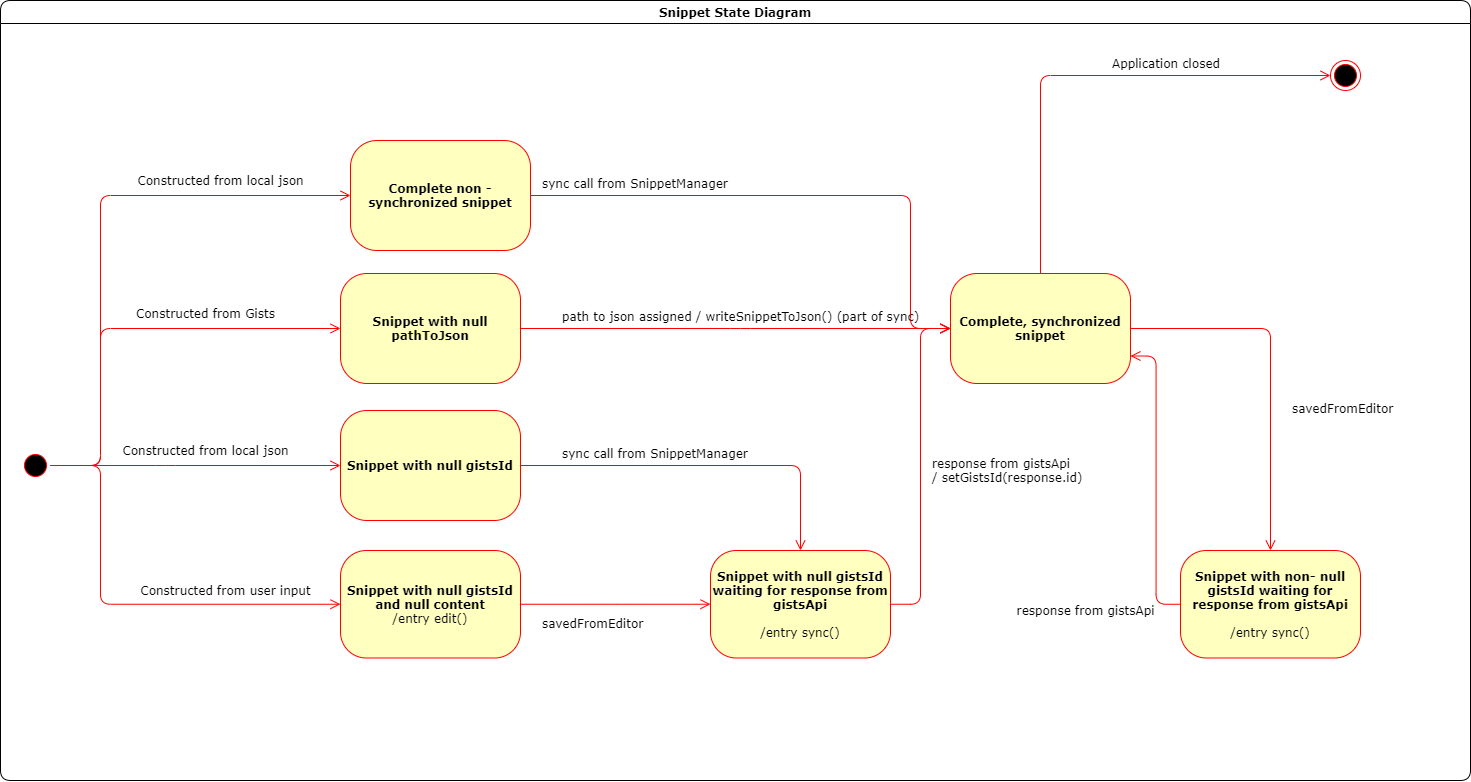

The diagram above was exported from draw.io. Its source (the exported page's mxGraphModel, read from the mxfile embedded in the PNG):
<mxGraphModel dx="383" dy="713" grid="1" gridSize="10" guides="1" tooltips="1" connect="1" arrows="1" fold="1" page="1" pageScale="1" pageWidth="1100" pageHeight="850" background="#ffffff" math="0" shadow="0">
  <root>
    <mxCell id="0" />
    <mxCell id="1" parent="0" />
    <mxCell id="CrDKMpD_1k44y9xd-YLD-244" value="Snippet State Diagram" style="swimlane;whiteSpace=wrap;html=1;rounded=1;shadow=0;comic=0;labelBackgroundColor=none;strokeWidth=1;fontFamily=Verdana;fontSize=12;align=center;startSize=23;" parent="1" vertex="1">
      <mxGeometry x="1750" y="30" width="1470" height="780" as="geometry" />
    </mxCell>
    <mxCell id="CrDKMpD_1k44y9xd-YLD-300" value="" style="ellipse;html=1;shape=endState;fillColor=#000000;strokeColor=#ff0000;rounded=1;shadow=0;comic=0;labelBackgroundColor=none;fontFamily=Verdana;fontSize=12;fontColor=#000000;align=center;" parent="CrDKMpD_1k44y9xd-YLD-244" vertex="1">
      <mxGeometry x="1330" y="60" width="30" height="30" as="geometry" />
    </mxCell>
    <mxCell id="CrDKMpD_1k44y9xd-YLD-302" value="Application closed" style="text;html=1;fontSize=12;fontFamily=Verdana;" parent="CrDKMpD_1k44y9xd-YLD-244" vertex="1">
      <mxGeometry x="1110" y="50" width="150" height="30" as="geometry" />
    </mxCell>
    <mxCell id="iuJsEzSbK12JMQIUra0g-1" value="&lt;b&gt;Complete non -synchronized snippet&lt;/b&gt;" style="rounded=1;whiteSpace=wrap;html=1;arcSize=24;fillColor=#ffffc0;strokeColor=#ff0000;shadow=0;comic=0;labelBackgroundColor=none;fontFamily=Verdana;fontSize=12;fontColor=#000000;align=center;" vertex="1" parent="CrDKMpD_1k44y9xd-YLD-244">
      <mxGeometry x="350" y="140" width="180" height="110" as="geometry" />
    </mxCell>
    <mxCell id="iuJsEzSbK12JMQIUra0g-3" value="Constructed from local json" style="text;html=1;align=center;verticalAlign=middle;resizable=0;points=[];autosize=1;fontSize=12;fontFamily=Verdana;" vertex="1" parent="CrDKMpD_1k44y9xd-YLD-244">
      <mxGeometry x="130" y="170" width="180" height="20" as="geometry" />
    </mxCell>
    <mxCell id="iuJsEzSbK12JMQIUra0g-4" value="sync call from SnippetManager" style="text;html=1;fontSize=12;fontFamily=Verdana;" vertex="1" parent="CrDKMpD_1k44y9xd-YLD-244">
      <mxGeometry x="540" y="170" width="60" height="30" as="geometry" />
    </mxCell>
    <mxCell id="CrDKMpD_1k44y9xd-YLD-254" style="edgeStyle=elbowEdgeStyle;html=1;labelBackgroundColor=none;endArrow=open;endSize=8;strokeColor=#ff0000;fontFamily=Verdana;fontSize=12;align=left;entryX=0;entryY=0.5;entryDx=0;entryDy=0;exitX=0.5;exitY=0;exitDx=0;exitDy=0;" parent="1" source="CrDKMpD_1k44y9xd-YLD-257" target="CrDKMpD_1k44y9xd-YLD-258" edge="1">
      <mxGeometry relative="1" as="geometry">
        <mxPoint x="1870" y="445.5" as="targetPoint" />
        <Array as="points">
          <mxPoint x="1915" y="500" />
        </Array>
      </mxGeometry>
    </mxCell>
    <mxCell id="CrDKMpD_1k44y9xd-YLD-255" style="edgeStyle=elbowEdgeStyle;orthogonalLoop=1;jettySize=auto;html=1;exitX=0.5;exitY=0;exitDx=0;exitDy=0;entryX=0;entryY=0.5;entryDx=0;entryDy=0;labelBackgroundColor=none;endArrow=open;endSize=8;strokeColor=#ff0000;fontFamily=Verdana;fontSize=12;align=left;" parent="1" source="CrDKMpD_1k44y9xd-YLD-257" target="CrDKMpD_1k44y9xd-YLD-259" edge="1">
      <mxGeometry relative="1" as="geometry">
        <Array as="points">
          <mxPoint x="1850" y="440" />
        </Array>
      </mxGeometry>
    </mxCell>
    <mxCell id="CrDKMpD_1k44y9xd-YLD-256" style="edgeStyle=elbowEdgeStyle;orthogonalLoop=1;jettySize=auto;html=1;exitX=0.5;exitY=0;exitDx=0;exitDy=0;labelBackgroundColor=none;endArrow=open;endSize=8;strokeColor=#ff0000;fontFamily=Verdana;fontSize=12;align=left;entryX=0;entryY=0.5;entryDx=0;entryDy=0;" parent="1" source="CrDKMpD_1k44y9xd-YLD-257" target="CrDKMpD_1k44y9xd-YLD-263" edge="1">
      <mxGeometry relative="1" as="geometry">
        <mxPoint x="2090" y="630" as="targetPoint" />
        <Array as="points">
          <mxPoint x="1850" y="580" />
          <mxPoint x="1790" y="513" />
        </Array>
      </mxGeometry>
    </mxCell>
    <mxCell id="iuJsEzSbK12JMQIUra0g-2" style="edgeStyle=elbowEdgeStyle;orthogonalLoop=1;jettySize=auto;html=1;exitX=0.5;exitY=0;exitDx=0;exitDy=0;entryX=0;entryY=0.5;entryDx=0;entryDy=0;labelBackgroundColor=none;endArrow=open;endSize=8;strokeColor=#ff0000;fontFamily=Verdana;fontSize=12;align=left;" edge="1" parent="1" source="CrDKMpD_1k44y9xd-YLD-257" target="iuJsEzSbK12JMQIUra0g-1">
      <mxGeometry relative="1" as="geometry">
        <Array as="points">
          <mxPoint x="1850" y="380" />
        </Array>
      </mxGeometry>
    </mxCell>
    <mxCell id="CrDKMpD_1k44y9xd-YLD-257" value="" style="ellipse;html=1;shape=startState;fillColor=#000000;strokeColor=#ff0000;rounded=1;shadow=0;comic=0;labelBackgroundColor=none;fontFamily=Verdana;fontSize=12;fontColor=#000000;align=center;direction=south;" parent="1" vertex="1">
      <mxGeometry x="1770" y="480" width="30" height="30" as="geometry" />
    </mxCell>
    <mxCell id="CrDKMpD_1k44y9xd-YLD-287" style="edgeStyle=elbowEdgeStyle;orthogonalLoop=1;jettySize=auto;html=1;exitX=1;exitY=0.5;exitDx=0;exitDy=0;entryX=0.5;entryY=0;entryDx=0;entryDy=0;labelBackgroundColor=none;endArrow=open;endSize=8;strokeColor=#ff0000;fontFamily=Verdana;fontSize=12;align=left;" parent="1" source="CrDKMpD_1k44y9xd-YLD-258" target="CrDKMpD_1k44y9xd-YLD-284" edge="1">
      <mxGeometry relative="1" as="geometry">
        <Array as="points">
          <mxPoint x="2550" y="530" />
          <mxPoint x="2460" y="540" />
        </Array>
      </mxGeometry>
    </mxCell>
    <mxCell id="CrDKMpD_1k44y9xd-YLD-258" value="&lt;b&gt;Snippet with null gistsId&lt;/b&gt;" style="rounded=1;whiteSpace=wrap;html=1;arcSize=24;fillColor=#ffffc0;strokeColor=#ff0000;shadow=0;comic=0;labelBackgroundColor=none;fontFamily=Verdana;fontSize=12;fontColor=#000000;align=center;" parent="1" vertex="1">
      <mxGeometry x="2090" y="440" width="180" height="110" as="geometry" />
    </mxCell>
    <mxCell id="CrDKMpD_1k44y9xd-YLD-277" style="edgeStyle=elbowEdgeStyle;orthogonalLoop=1;jettySize=auto;html=1;exitX=1;exitY=0.5;exitDx=0;exitDy=0;entryX=0;entryY=0.5;entryDx=0;entryDy=0;labelBackgroundColor=none;endArrow=open;endSize=8;strokeColor=#ff0000;fontFamily=Verdana;fontSize=12;align=left;" parent="1" source="CrDKMpD_1k44y9xd-YLD-259" target="CrDKMpD_1k44y9xd-YLD-272" edge="1">
      <mxGeometry relative="1" as="geometry">
        <Array as="points">
          <mxPoint x="2490" y="360" />
        </Array>
      </mxGeometry>
    </mxCell>
    <mxCell id="CrDKMpD_1k44y9xd-YLD-259" value="&lt;b&gt;Snippet with null pathToJson&lt;/b&gt;" style="rounded=1;whiteSpace=wrap;html=1;arcSize=24;fillColor=#ffffc0;strokeColor=#ff0000;shadow=0;comic=0;labelBackgroundColor=none;fontFamily=Verdana;fontSize=12;fontColor=#000000;align=center;" parent="1" vertex="1">
      <mxGeometry x="2090" y="303" width="180" height="110" as="geometry" />
    </mxCell>
    <mxCell id="CrDKMpD_1k44y9xd-YLD-260" value="Constructed from Gists" style="text;html=1;align=center;verticalAlign=middle;resizable=0;points=[];autosize=1;fontSize=12;fontFamily=Verdana;" parent="1" vertex="1">
      <mxGeometry x="1880" y="333" width="150" height="20" as="geometry" />
    </mxCell>
    <mxCell id="CrDKMpD_1k44y9xd-YLD-261" value="Constructed from local json" style="text;html=1;align=center;verticalAlign=middle;resizable=0;points=[];autosize=1;fontSize=12;fontFamily=Verdana;" parent="1" vertex="1">
      <mxGeometry x="1865" y="470" width="180" height="20" as="geometry" />
    </mxCell>
    <mxCell id="CrDKMpD_1k44y9xd-YLD-262" value="Constructed from user input" style="text;html=1;align=center;verticalAlign=middle;resizable=0;points=[];autosize=1;fontSize=12;fontFamily=Verdana;" parent="1" vertex="1">
      <mxGeometry x="1880" y="610" width="190" height="20" as="geometry" />
    </mxCell>
    <mxCell id="CrDKMpD_1k44y9xd-YLD-286" style="edgeStyle=elbowEdgeStyle;orthogonalLoop=1;jettySize=auto;html=1;exitX=1;exitY=0.5;exitDx=0;exitDy=0;entryX=0;entryY=0.5;entryDx=0;entryDy=0;labelBackgroundColor=none;endArrow=open;endSize=8;strokeColor=#ff0000;fontFamily=Verdana;fontSize=12;align=left;" parent="1" source="CrDKMpD_1k44y9xd-YLD-263" target="CrDKMpD_1k44y9xd-YLD-284" edge="1">
      <mxGeometry relative="1" as="geometry" />
    </mxCell>
    <mxCell id="CrDKMpD_1k44y9xd-YLD-263" value="&lt;b&gt;Snippet with null gistsId and null content&lt;/b&gt;&lt;br&gt;/entry edit()" style="rounded=1;whiteSpace=wrap;html=1;arcSize=24;fillColor=#ffffc0;strokeColor=#ff0000;shadow=0;comic=0;labelBackgroundColor=none;fontFamily=Verdana;fontSize=12;fontColor=#000000;align=center;" parent="1" vertex="1">
      <mxGeometry x="2090" y="580" width="180" height="107.5" as="geometry" />
    </mxCell>
    <mxCell id="CrDKMpD_1k44y9xd-YLD-294" style="edgeStyle=elbowEdgeStyle;orthogonalLoop=1;jettySize=auto;html=1;exitX=1;exitY=0.5;exitDx=0;exitDy=0;entryX=0.5;entryY=0;entryDx=0;entryDy=0;labelBackgroundColor=none;endArrow=open;endSize=8;strokeColor=#ff0000;fontFamily=Verdana;fontSize=12;align=left;" parent="1" source="CrDKMpD_1k44y9xd-YLD-272" target="CrDKMpD_1k44y9xd-YLD-292" edge="1">
      <mxGeometry relative="1" as="geometry">
        <Array as="points">
          <mxPoint x="3020" y="480" />
        </Array>
      </mxGeometry>
    </mxCell>
    <mxCell id="CrDKMpD_1k44y9xd-YLD-301" style="edgeStyle=elbowEdgeStyle;orthogonalLoop=1;jettySize=auto;html=1;exitX=0.5;exitY=0;exitDx=0;exitDy=0;entryX=0;entryY=0.5;entryDx=0;entryDy=0;labelBackgroundColor=none;endArrow=open;endSize=8;strokeColor=#ff0000;fontFamily=Verdana;fontSize=12;align=left;" parent="1" source="CrDKMpD_1k44y9xd-YLD-272" target="CrDKMpD_1k44y9xd-YLD-300" edge="1">
      <mxGeometry relative="1" as="geometry">
        <Array as="points">
          <mxPoint x="2790" y="280" />
        </Array>
      </mxGeometry>
    </mxCell>
    <mxCell id="CrDKMpD_1k44y9xd-YLD-272" value="&lt;b&gt;Complete, synchronized snippet&lt;/b&gt;" style="rounded=1;whiteSpace=wrap;html=1;arcSize=24;fillColor=#ffffc0;strokeColor=#ff0000;shadow=0;comic=0;labelBackgroundColor=none;fontFamily=Verdana;fontSize=12;fontColor=#000000;align=center;" parent="1" vertex="1">
      <mxGeometry x="2700" y="303" width="180" height="110" as="geometry" />
    </mxCell>
    <mxCell id="CrDKMpD_1k44y9xd-YLD-278" value="sync call from SnippetManager" style="text;html=1;fontSize=12;fontFamily=Verdana;" parent="1" vertex="1">
      <mxGeometry x="2310" y="470" width="60" height="30" as="geometry" />
    </mxCell>
    <mxCell id="CrDKMpD_1k44y9xd-YLD-279" value="path to json assigned / writeSnippetToJson() (part of sync)" style="text;html=1;fontSize=12;fontFamily=Verdana;" parent="1" vertex="1">
      <mxGeometry x="2310" y="333" width="60" height="30" as="geometry" />
    </mxCell>
    <mxCell id="CrDKMpD_1k44y9xd-YLD-285" style="edgeStyle=elbowEdgeStyle;orthogonalLoop=1;jettySize=auto;html=1;exitX=1;exitY=0.5;exitDx=0;exitDy=0;entryX=0;entryY=0.5;entryDx=0;entryDy=0;labelBackgroundColor=none;endArrow=open;endSize=8;strokeColor=#ff0000;fontFamily=Verdana;fontSize=12;align=left;" parent="1" source="CrDKMpD_1k44y9xd-YLD-284" target="CrDKMpD_1k44y9xd-YLD-272" edge="1">
      <mxGeometry relative="1" as="geometry">
        <Array as="points">
          <mxPoint x="2670" y="510" />
          <mxPoint x="2790" y="530" />
        </Array>
      </mxGeometry>
    </mxCell>
    <mxCell id="CrDKMpD_1k44y9xd-YLD-284" value="&lt;b&gt;Snippet with null gistsId waiting for response from gistsApi&lt;/b&gt;&lt;br&gt;&lt;br&gt;/entry sync()" style="rounded=1;whiteSpace=wrap;html=1;arcSize=24;fillColor=#ffffc0;strokeColor=#ff0000;shadow=0;comic=0;labelBackgroundColor=none;fontFamily=Verdana;fontSize=12;fontColor=#000000;align=center;" parent="1" vertex="1">
      <mxGeometry x="2460" y="580" width="180" height="107.5" as="geometry" />
    </mxCell>
    <mxCell id="CrDKMpD_1k44y9xd-YLD-290" value="savedFromEditor&amp;nbsp;" style="text;html=1;fontSize=12;fontFamily=Verdana;" parent="1" vertex="1">
      <mxGeometry x="2290" y="640" width="180" height="30" as="geometry" />
    </mxCell>
    <mxCell id="CrDKMpD_1k44y9xd-YLD-291" value="response from gistsApi &lt;br&gt;/ setGistsId(response.id)" style="text;html=1;fontSize=12;fontFamily=Verdana;" parent="1" vertex="1">
      <mxGeometry x="2680" y="480" width="60" height="30" as="geometry" />
    </mxCell>
    <mxCell id="CrDKMpD_1k44y9xd-YLD-295" style="edgeStyle=elbowEdgeStyle;orthogonalLoop=1;jettySize=auto;html=1;exitX=0;exitY=0.5;exitDx=0;exitDy=0;entryX=1;entryY=0.75;entryDx=0;entryDy=0;labelBackgroundColor=none;endArrow=open;endSize=8;strokeColor=#ff0000;fontFamily=Verdana;fontSize=12;align=left;" parent="1" source="CrDKMpD_1k44y9xd-YLD-292" target="CrDKMpD_1k44y9xd-YLD-272" edge="1">
      <mxGeometry relative="1" as="geometry" />
    </mxCell>
    <mxCell id="CrDKMpD_1k44y9xd-YLD-292" value="&lt;b&gt;Snippet with non- null gistsId waiting for response from gistsApi&lt;/b&gt;&lt;br&gt;&lt;br&gt;/entry sync()" style="rounded=1;whiteSpace=wrap;html=1;arcSize=24;fillColor=#ffffc0;strokeColor=#ff0000;shadow=0;comic=0;labelBackgroundColor=none;fontFamily=Verdana;fontSize=12;fontColor=#000000;align=center;" parent="1" vertex="1">
      <mxGeometry x="2930" y="580" width="180" height="107.5" as="geometry" />
    </mxCell>
    <mxCell id="CrDKMpD_1k44y9xd-YLD-293" value="savedFromEditor&amp;nbsp;" style="text;html=1;fontSize=12;fontFamily=Verdana;" parent="1" vertex="1">
      <mxGeometry x="3040" y="425" width="150" height="30" as="geometry" />
    </mxCell>
    <mxCell id="CrDKMpD_1k44y9xd-YLD-298" value="&lt;span style=&quot;text-align: left&quot;&gt;response from gistsApi&lt;br&gt;&lt;/span&gt;" style="text;html=1;align=center;verticalAlign=middle;resizable=0;points=[];autosize=1;fontSize=12;fontFamily=Verdana;" parent="1" vertex="1">
      <mxGeometry x="2760" y="630" width="150" height="20" as="geometry" />
    </mxCell>
    <mxCell id="iuJsEzSbK12JMQIUra0g-5" style="edgeStyle=elbowEdgeStyle;orthogonalLoop=1;jettySize=auto;html=1;exitX=1;exitY=0.5;exitDx=0;exitDy=0;entryX=0;entryY=0.5;entryDx=0;entryDy=0;labelBackgroundColor=none;endArrow=open;endSize=8;strokeColor=#ff0000;fontFamily=Verdana;fontSize=12;align=left;" edge="1" parent="1" source="iuJsEzSbK12JMQIUra0g-1" target="CrDKMpD_1k44y9xd-YLD-272">
      <mxGeometry relative="1" as="geometry">
        <Array as="points">
          <mxPoint x="2660" y="290" />
        </Array>
      </mxGeometry>
    </mxCell>
  </root>
</mxGraphModel>